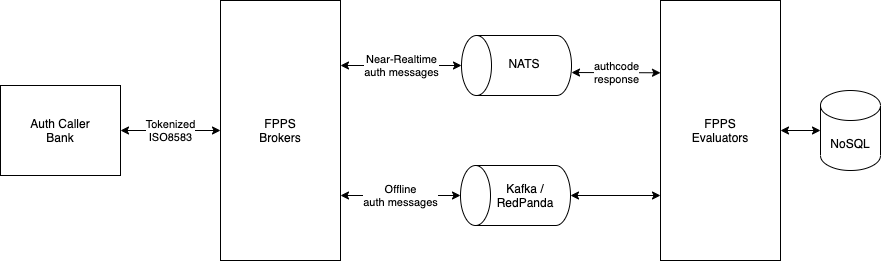

The diagram above was exported from draw.io. Its source (the exported page's mxGraphModel, read from the mxfile embedded in the PNG):
<mxGraphModel dx="1666" dy="889" grid="1" gridSize="10" guides="1" tooltips="1" connect="1" arrows="1" fold="1" page="1" pageScale="1" pageWidth="850" pageHeight="1100" math="0" shadow="0">
  <root>
    <mxCell id="0" />
    <mxCell id="1" parent="0" />
    <mxCell id="jtiTeS8Te88Iyk5dIkaH-1" value="Auth Caller&lt;br&gt;Bank" style="rounded=0;whiteSpace=wrap;html=1;" vertex="1" parent="1">
      <mxGeometry x="20" y="325" width="120" height="90" as="geometry" />
    </mxCell>
    <mxCell id="jtiTeS8Te88Iyk5dIkaH-2" value="FPPS&lt;br&gt;Brokers" style="rounded=0;whiteSpace=wrap;html=1;" vertex="1" parent="1">
      <mxGeometry x="240" y="240" width="120" height="260" as="geometry" />
    </mxCell>
    <mxCell id="jtiTeS8Te88Iyk5dIkaH-3" value="FPPS&lt;br&gt;Evaluators" style="rounded=0;whiteSpace=wrap;html=1;" vertex="1" parent="1">
      <mxGeometry x="680" y="240" width="120" height="260" as="geometry" />
    </mxCell>
    <mxCell id="jtiTeS8Te88Iyk5dIkaH-4" value="NoSQL" style="shape=cylinder3;whiteSpace=wrap;html=1;boundedLbl=1;backgroundOutline=1;size=15;" vertex="1" parent="1">
      <mxGeometry x="840" y="330" width="60" height="80" as="geometry" />
    </mxCell>
    <mxCell id="jtiTeS8Te88Iyk5dIkaH-5" value="" style="endArrow=classic;startArrow=classic;html=1;entryX=1;entryY=0.5;entryDx=0;entryDy=0;exitX=0;exitY=0.5;exitDx=0;exitDy=0;exitPerimeter=0;" edge="1" parent="1" source="jtiTeS8Te88Iyk5dIkaH-4" target="jtiTeS8Te88Iyk5dIkaH-3">
      <mxGeometry width="50" height="50" relative="1" as="geometry">
        <mxPoint x="460" y="470" as="sourcePoint" />
        <mxPoint x="510" y="420" as="targetPoint" />
      </mxGeometry>
    </mxCell>
    <mxCell id="jtiTeS8Te88Iyk5dIkaH-9" value="" style="group" vertex="1" connectable="0" parent="1">
      <mxGeometry x="486" y="263.5" width="110" height="60" as="geometry" />
    </mxCell>
    <mxCell id="jtiTeS8Te88Iyk5dIkaH-7" value="" style="shape=cylinder3;whiteSpace=wrap;html=1;boundedLbl=1;backgroundOutline=1;size=15;rotation=-90;" vertex="1" parent="jtiTeS8Te88Iyk5dIkaH-9">
      <mxGeometry x="20" y="-13.5" width="60" height="110" as="geometry" />
    </mxCell>
    <mxCell id="jtiTeS8Te88Iyk5dIkaH-8" value="NATS" style="text;html=1;strokeColor=none;fillColor=none;align=center;verticalAlign=middle;whiteSpace=wrap;rounded=0;" vertex="1" parent="jtiTeS8Te88Iyk5dIkaH-9">
      <mxGeometry x="38" y="29" width="40" height="20" as="geometry" />
    </mxCell>
    <mxCell id="jtiTeS8Te88Iyk5dIkaH-12" value="" style="group" vertex="1" connectable="0" parent="1">
      <mxGeometry x="480" y="405" width="110" height="60" as="geometry" />
    </mxCell>
    <mxCell id="jtiTeS8Te88Iyk5dIkaH-13" value="" style="shape=cylinder3;whiteSpace=wrap;html=1;boundedLbl=1;backgroundOutline=1;size=15;rotation=-90;" vertex="1" parent="jtiTeS8Te88Iyk5dIkaH-12">
      <mxGeometry x="25" y="-25" width="60" height="110" as="geometry" />
    </mxCell>
    <mxCell id="jtiTeS8Te88Iyk5dIkaH-14" value="Kafka / RedPanda" style="text;html=1;strokeColor=none;fillColor=none;align=center;verticalAlign=middle;whiteSpace=wrap;rounded=0;" vertex="1" parent="jtiTeS8Te88Iyk5dIkaH-12">
      <mxGeometry x="45" y="20" width="40" height="20" as="geometry" />
    </mxCell>
    <mxCell id="jtiTeS8Te88Iyk5dIkaH-15" value="Tokenized&lt;br&gt;ISO8583" style="endArrow=classic;startArrow=classic;html=1;entryX=0;entryY=0.5;entryDx=0;entryDy=0;exitX=1;exitY=0.5;exitDx=0;exitDy=0;" edge="1" parent="1" source="jtiTeS8Te88Iyk5dIkaH-1" target="jtiTeS8Te88Iyk5dIkaH-2">
      <mxGeometry width="50" height="50" relative="1" as="geometry">
        <mxPoint x="400" y="460" as="sourcePoint" />
        <mxPoint x="450" y="410" as="targetPoint" />
      </mxGeometry>
    </mxCell>
    <mxCell id="jtiTeS8Te88Iyk5dIkaH-19" value="Near-Realtime&lt;br&gt;auth messages" style="endArrow=classic;startArrow=classic;html=1;entryX=0.5;entryY=0;entryDx=0;entryDy=0;exitX=1;exitY=0.25;exitDx=0;exitDy=0;entryPerimeter=0;" edge="1" parent="1" source="jtiTeS8Te88Iyk5dIkaH-2" target="jtiTeS8Te88Iyk5dIkaH-7">
      <mxGeometry width="50" height="50" relative="1" as="geometry">
        <mxPoint x="150" y="380" as="sourcePoint" />
        <mxPoint x="250" y="380" as="targetPoint" />
      </mxGeometry>
    </mxCell>
    <mxCell id="jtiTeS8Te88Iyk5dIkaH-20" value="Offline&lt;br&gt;auth messages" style="endArrow=classic;startArrow=classic;html=1;entryX=0.5;entryY=0;entryDx=0;entryDy=0;exitX=1;exitY=0.75;exitDx=0;exitDy=0;entryPerimeter=0;" edge="1" parent="1" source="jtiTeS8Te88Iyk5dIkaH-2" target="jtiTeS8Te88Iyk5dIkaH-13">
      <mxGeometry width="50" height="50" relative="1" as="geometry">
        <mxPoint x="160" y="390" as="sourcePoint" />
        <mxPoint x="260" y="390" as="targetPoint" />
      </mxGeometry>
    </mxCell>
    <mxCell id="jtiTeS8Te88Iyk5dIkaH-21" value="authcode&lt;br&gt;response" style="endArrow=classic;startArrow=classic;html=1;entryX=0;entryY=0.278;entryDx=0;entryDy=0;exitX=0.383;exitY=1;exitDx=0;exitDy=0;exitPerimeter=0;entryPerimeter=0;" edge="1" parent="1" source="jtiTeS8Te88Iyk5dIkaH-7" target="jtiTeS8Te88Iyk5dIkaH-3">
      <mxGeometry width="50" height="50" relative="1" as="geometry">
        <mxPoint x="170" y="400" as="sourcePoint" />
        <mxPoint x="270" y="400" as="targetPoint" />
      </mxGeometry>
    </mxCell>
    <mxCell id="jtiTeS8Te88Iyk5dIkaH-22" value="" style="endArrow=classic;startArrow=classic;html=1;entryX=0;entryY=0.75;entryDx=0;entryDy=0;exitX=0.5;exitY=1;exitDx=0;exitDy=0;exitPerimeter=0;" edge="1" parent="1" source="jtiTeS8Te88Iyk5dIkaH-13" target="jtiTeS8Te88Iyk5dIkaH-3">
      <mxGeometry width="50" height="50" relative="1" as="geometry">
        <mxPoint x="180" y="410" as="sourcePoint" />
        <mxPoint x="280" y="410" as="targetPoint" />
      </mxGeometry>
    </mxCell>
  </root>
</mxGraphModel>